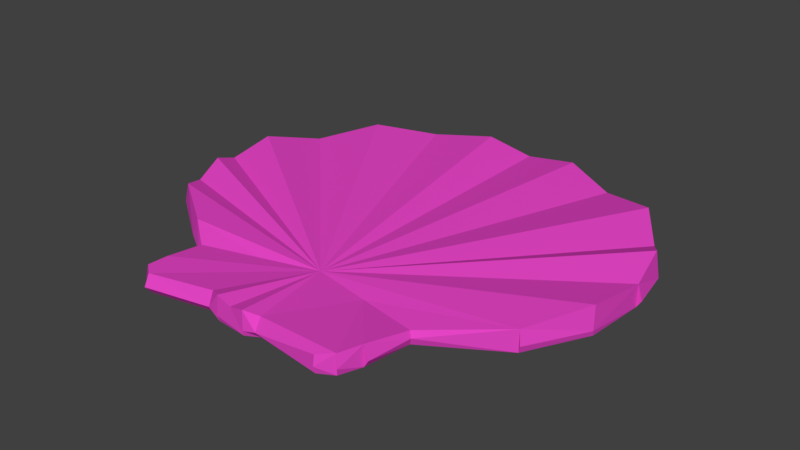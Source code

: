 # Source: shell1.blend  (saved by Blender 2.78.0; exported with 4.5.12 LTS)
import bpy
from mathutils import Matrix  # noqa: F401  (used for matrix-valued properties, if any)

bpy.ops.wm.read_factory_settings(use_empty=True)
scene = bpy.context.scene
scene.name = 'Scene'

# ---- collections
col_collection_1 = bpy.data.collections.new('Collection 1'); scene.collection.children.link(col_collection_1)

# ---- materials (node trees are filled in below, after node groups)
mat_material_001 = bpy.data.materials.new('Material.001')
mat_material_001.alpha_threshold = 0.0
mat_material_001.use_transparent_shadow = False
mat_material_001.diffuse_color = (0.8, 0.06061, 0.5716, 1.0)
mat_material_001.roughness = 0.5
mat_material_001.specular_intensity = 0.0

# ---- material node trees

# ---- world
world_world = bpy.data.worlds.new('World'); scene.world = world_world
world_world.color = (0.05088, 0.05088, 0.05088)
world_world.use_sun_shadow = False
world_world.sun_shadow_jitter_overblur = 0.0
world_world.cycles.sampling_method = 'MANUAL'

# ---- meshes
me_cube_001 = bpy.data.meshes.new('Cube.001')
me_cube_001.from_pydata([(-0.8484, -1.458, -0.3135), (-0.8494, -1.249, -0.3135), (-0.995, -1.142, -0.3135), (-1.333, -0.9108, -0.3135), (-1.39, -0.7812, -0.3135), (-1.452, -0.5951, -0.3135), (-1.469, -0.4598, -0.3135), (-1.423, -0.2343, -0.3135), (-1.288, 0.05322, -0.3135), (-1.068, 0.3238, -0.3135), (-0.7808, 0.5099, -0.3135), (-0.4594, 0.6114, -0.3135), (-0.2057, 0.6621, -0.3135), (-0.8541, -1.57, -0.3135), (-0.7864, -1.621, -0.3135), (-0.4256, -1.548, -0.3135), (-0.3523, -1.587, -0.3135), (-0.178, -1.601, -0.3135), (-0.1103, -1.563, -0.3135), (0.2594, -1.609, -0.3135), (0.3397, -1.564, -0.3135), (0.384, -1.446, -0.3135), (0.4225, -1.191, -0.3135), (0.818, -0.9466, -0.3135), (0.9909, -0.6268, -0.3135), (1.017, -0.294, -0.3135), (0.9746, -0.05586, -0.3135), (0.8963, 0.0779, -0.3135), (0.7234, 0.2998, -0.3135), (0.4036, 0.4792, -0.3135), (0.1035, 0.613, -0.3135), (-0.8484, -1.458, -0.2129), (-0.8494, -1.249, -0.2384), (-0.995, -1.142, -0.186), (-1.338, -0.9082, -0.1769), (-1.396, -0.7781, -0.2163), (-1.452, -0.5951, -0.1642), (-1.469, -0.4598, -0.2142), (-1.423, -0.2343, -0.1423), (-1.288, 0.05322, -0.2137), (-1.068, 0.3238, -0.1508), (-0.7833, 0.5218, -0.2009), (-0.4569, 0.6245, -0.1619), (-0.2029, 0.6501, -0.2242), (-0.8541, -1.57, -0.2129), (-0.7864, -1.621, -0.2129), (-0.4256, -1.548, -0.2018), (-0.3523, -1.587, -0.1791), (-0.178, -1.601, -0.1826), (-0.1083, -1.56, -0.206), (0.2591, -1.612, -0.2195), (0.3397, -1.564, -0.2035), (0.384, -1.446, -0.1993), (0.4225, -1.191, -0.2413), (0.818, -0.9466, -0.1945), (0.9909, -0.6268, -0.1563), (1.017, -0.294, -0.193), (0.9746, -0.05586, -0.1355), (0.8963, 0.0779, -0.1936), (0.7227, 0.3278, -0.1378), (0.4036, 0.4792, -0.2079), (0.1035, 0.613, -0.164), (-0.7864, -1.652, -0.2744), (-0.8628, -1.581, -0.2792), (-0.8783, -1.458, -0.2744), (-0.8788, -1.249, -0.2744), (-1.022, -1.158, -0.2744), (-1.348, -0.9256, -0.2744), (-1.404, -0.7883, -0.2744), (-1.463, -0.5957, -0.2744), (-1.484, -0.4598, -0.2744), (-1.436, -0.2249, -0.2744), (-1.301, 0.06585, -0.2744), (-1.075, 0.3238, -0.2744), (-0.7837, 0.5252, -0.2744), (-0.464, 0.6289, -0.2744), (-0.2057, 0.6796, -0.2744), (0.1035, 0.6278, -0.2744), (0.4124, 0.5012, -0.2744), (0.7419, 0.3091, -0.2744), (0.9203, 0.0779, -0.2744), (0.9984, -0.05586, -0.2744), (1.042, -0.294, -0.2744), (0.9959, -0.6374, -0.2834), (0.8289, -0.9559, -0.2744), (0.4349, -1.2, -0.2744), (0.4081, -1.446, -0.2744), (0.3494, -1.573, -0.2744), (0.2594, -1.622, -0.2744), (-0.1103, -1.596, -0.2744), (-0.1741, -1.609, -0.2852), (-0.3541, -1.595, -0.2847), (-0.4256, -1.579, -0.2744), (-0.2134, -1.075, -0.2323), (0.1046, -1.131, -0.2406), (-0.5314, -1.158, -0.2392), (-0.2651, -1.594, -0.2036)], [], [(1, 2, 3, 4, 5, 6, 7, 8, 9, 10, 11, 12, 30, 29, 28, 27, 26, 25, 24, 23, 22, 21, 20, 19, 18, 17, 16, 15, 14, 13, 0), (32, 95, 93, 33), (1, 0, 64, 31, 32, 65), (2, 1, 65, 32, 33, 66), (3, 2, 66, 33, 34, 67), (4, 3, 67, 34, 35, 68), (5, 4, 68, 35, 36, 69), (6, 5, 69, 36, 37, 70), (7, 6, 70, 37, 38, 71), (8, 7, 71, 38, 39, 72), (9, 8, 72, 39, 40, 73), (10, 9, 73, 40, 41, 74), (11, 10, 74, 41, 42, 75), (12, 11, 75, 42, 43, 76), (0, 13, 63, 44, 31, 64), (13, 14, 62, 45, 44, 63), (14, 15, 92, 46, 45, 62), (15, 16, 91, 47, 46, 92), (16, 17, 90, 48, 96, 47, 91), (17, 18, 89, 49, 48, 90), (18, 19, 88, 50, 49, 89), (19, 20, 87, 51, 50, 88), (20, 21, 86, 52, 51, 87), (21, 22, 85, 53, 52, 86), (22, 23, 84, 54, 53, 85), (23, 24, 83, 55, 54, 84), (24, 25, 82, 56, 55, 83), (25, 26, 81, 57, 56, 82), (26, 27, 80, 58, 57, 81), (27, 28, 79, 59, 58, 80), (28, 29, 78, 60, 59, 79), (29, 30, 77, 61, 60, 78), (30, 12, 76, 43, 61, 77), (53, 94, 93, 49, 50, 51, 52), (34, 93, 35), (35, 93, 36), (36, 93, 37), (37, 93, 38), (38, 93, 39), (39, 93, 40), (40, 93, 41), (41, 93, 42), (42, 93, 43), (43, 93, 61), (61, 93, 60), (60, 93, 59), (59, 93, 58), (58, 93, 57), (57, 93, 56), (56, 93, 55), (55, 93, 54), (54, 93, 94, 53), (33, 93, 34), (46, 93, 95, 32, 31, 44, 45), (47, 93, 46), (48, 93, 96), (49, 93, 48), (96, 93, 47)])
me_cube_001.materials.append(mat_material_001)
me_cube_001.use_remesh_preserve_volume = False
me_cube_001.use_remesh_preserve_attributes = False
me_cube_001.use_mirror_vertex_groups = False
me_cube_001.update()

# ---- objects
ob_cube = bpy.data.objects.new('Cube', me_cube_001)

# ---- transforms, parenting, visibility, modifiers, constraints
ob_cube.location = (0.2642, 0.4892, 0.3992)
ob_cube.lineart.crease_threshold = 0.0

# ---- collection membership
col_collection_1.objects.link(ob_cube)

# ---- scene / render settings (as saved in the file)
scene.frame_start = 1; scene.frame_end = 250; scene.frame_set(1)
scene.render.engine = 'BLENDER_EEVEE_NEXT'
scene.render.resolution_percentage = 50
scene.render.dither_intensity = 0.0
scene.cycles.use_denoising = False
scene.cycles.samples = 128
scene.cycles.sampling_pattern = 'TABULATED_SOBOL'
scene.cycles.light_sampling_threshold = 0.0
scene.cycles.use_adaptive_sampling = False
scene.cycles.use_light_tree = False
scene.cycles.blur_glossy = 0.0
scene.cycles.sample_clamp_indirect = 0.0
scene.view_settings.view_transform = 'Standard'
bpy.context.view_layer.update()

# ---- added for rendering (the .blend has no active camera and no usable light): camera, sun
cam_auto = bpy.data.cameras.new('AutoCamera')
cam_auto.lens = 50.0
cam_auto.sensor_width = 36.0
cam_auto.clip_end = 1000.0
ob_auto_camera = bpy.data.objects.new('AutoCamera', cam_auto)
scene.collection.objects.link(ob_auto_camera)
ob_auto_camera.location = (3.22824, -3.81942, 2.72279)
ob_auto_camera.rotation_euler = (1.09748, -7.21219e-08, 0.694738)
scene.camera = ob_auto_camera
light_auto_sun = bpy.data.lights.new('AutoSun', 'SUN')
light_auto_sun.energy = 3.0
light_auto_sun.angle = 0.0523599
ob_auto_sun = bpy.data.objects.new('AutoSun', light_auto_sun)
scene.collection.objects.link(ob_auto_sun)
ob_auto_sun.rotation_euler = (0.872665, 0.174533, 0.523599)
bpy.context.view_layer.update()
